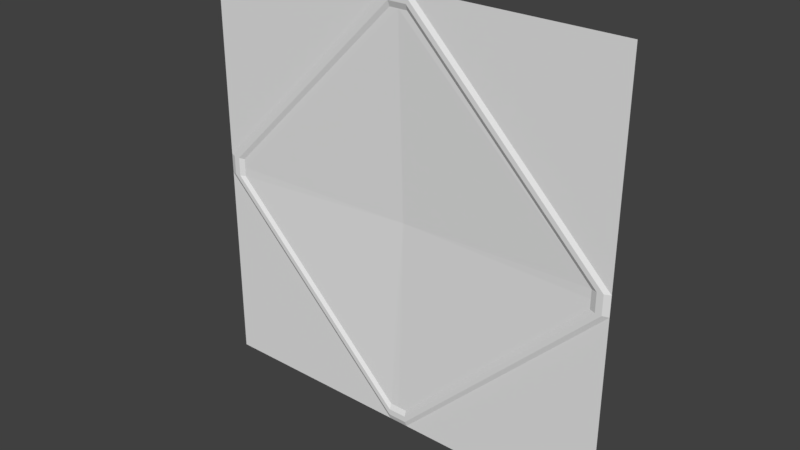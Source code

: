 # Source: rad1_1.blend  (saved by Blender 2.78.0; exported with 4.5.12 LTS)
import bpy
from mathutils import Matrix  # noqa: F401  (used for matrix-valued properties, if any)

bpy.ops.wm.read_factory_settings(use_empty=True)
scene = bpy.context.scene
scene.name = 'Scene'

# ---- collections
col_collection_1 = bpy.data.collections.new('Collection 1'); scene.collection.children.link(col_collection_1)

# ---- materials (node trees are filled in below, after node groups)
mat_rad1_1 = bpy.data.materials.new('rad1_1')
mat_rad1_1.alpha_threshold = 0.0
mat_rad1_1.use_transparent_shadow = False
mat_rad1_1.roughness = 0.5

# ---- material node trees

# ---- world
world_world = bpy.data.worlds.new('World'); scene.world = world_world
world_world.color = (0.05088, 0.05088, 0.05088)
world_world.use_sun_shadow = False
world_world.sun_shadow_jitter_overblur = 0.0
world_world.cycles.sampling_method = 'MANUAL'

# ---- meshes
me_rad1_1 = bpy.data.meshes.new('rad1_1')
me_rad1_1.from_pydata([(-1.28, 1.28, -1.28), (1.28, 1.28, -1.28), (-1.28, 1.28, 1.28), (1.28, 1.28, 1.28), (0.0, 1.28, -1.28), (0.0, 1.28, 1.28), (-1.28, 1.28, 0.0), (1.28, 1.28, 0.0), (1.28, 1.28, -0.05996), (0.05996, 1.28, -1.28), (-1.28, 1.28, -0.05996), (1.28, 1.28, 0.05996), (0.05996, 1.28, 1.28), (-0.05996, 1.28, -1.28), (-1.28, 1.28, 0.05996), (-0.05996, 1.28, 1.28), (-0.05498, 1.28, -1.174), (-9.224e-10, 1.28, -1.174), (0.05498, 1.28, 1.174), (-9.224e-10, 1.28, 1.174), (-1.174, 1.28, 0.05498), (-1.174, 1.28, 2.287e-09), (1.174, 1.28, -0.05498), (1.174, 1.28, 2.287e-09), (0.05498, 1.28, -1.174), (-1.174, 1.28, -0.05498), (1.174, 1.28, 0.05498), (-0.05498, 1.28, 1.174), (0.05661, 1.267, -1.208), (0.05834, 1.267, -1.245), (-3.008e-10, 1.267, -1.245), (-6.216e-10, 1.267, -1.208), (-0.0566, 1.267, 1.208), (-0.05834, 1.267, 1.245), (-3.008e-10, 1.267, 1.245), (-6.216e-10, 1.267, 1.208), (-1.208, 1.267, 1.541e-09), (-1.245, 1.267, 7.459e-10), (-1.245, 1.267, 0.05834), (-1.208, 1.267, 0.05661), (1.208, 1.267, -0.05661), (1.245, 1.267, -0.05834), (0.05661, 1.267, 1.208), (0.05834, 1.267, 1.245), (1.245, 1.267, 0.05834), (1.208, 1.267, 0.05661), (1.208, 1.267, 1.541e-09), (1.245, 1.267, 7.459e-10), (-0.05834, 1.267, -1.245), (-0.05661, 1.267, -1.208), (-1.208, 1.267, -0.05661), (-1.245, 1.267, -0.05834), (0.0, 1.32, 2.287e-09)], [], [(0, 13, 10), (9, 8, 41, 29), (8, 9, 1), (12, 11, 3), (15, 2, 14), (52, 19, 27, 20, 21), (15, 14, 38, 33), (6, 10, 51, 37), (4, 9, 29, 30), (11, 12, 43, 44), (45, 42, 18, 26), (13, 4, 30, 48), (14, 6, 37, 38), (5, 15, 33, 34), (12, 5, 34, 43), (7, 11, 44, 47), (10, 13, 48, 51), (50, 49, 16, 25), (39, 36, 21, 20), (32, 39, 20, 27), (36, 50, 25, 21), (35, 32, 27, 19), (40, 46, 23, 22), (46, 45, 26, 23), (28, 40, 22, 24), (8, 7, 47, 41), (42, 35, 19, 18), (49, 31, 17, 16), (49, 50, 51, 48), (45, 46, 47, 44), (35, 42, 43, 34), (39, 32, 33, 38), (50, 36, 37, 51), (31, 49, 48, 30), (46, 40, 41, 47), (42, 45, 44, 43), (40, 28, 29, 41), (36, 39, 38, 37), (32, 35, 34, 33), (28, 31, 30, 29), (31, 28, 24, 17), (17, 52, 21, 25, 16), (23, 26, 18, 19, 52), (22, 23, 52, 17, 24)])
_uv = me_rad1_1.uv_layers.new(name='UVMap')
_uv.uv.foreach_set('vector', [0.0, 0.0, 0.4766, 0.0, 0.0, 0.4766, 0.5234, 0.0, 1.0, 0.4766, 0.9864, 0.4772, 0.5228, 0.01355, 1.0, 0.4766, 0.5234, 0.0, 1.0, 0.0, 0.5234, 1.0, 1.0, 0.5234, 1.0, 1.0, 0.4766, 1.0, 0.0, 1.0, 0.0, 0.5234, 0.5, 0.5, 0.5, 0.9584, 0.4785, 0.9584, 0.04156, 0.5215, 0.04156, 0.5, 0.4766, 1.0, 0.0, 0.5234, 0.01355, 0.5228, 0.4772, 0.9864, 0.0, 0.5, 0.0, 0.4766, 0.01355, 0.4772, 0.01355, 0.5, 0.5, 0.0, 0.5234, 0.0, 0.5228, 0.01355, 0.5, 0.01355, 1.0, 0.5234, 0.5234, 1.0, 0.5228, 0.9864, 0.9864, 0.5228, 0.972, 0.5221, 0.5221, 0.972, 0.5215, 0.9584, 0.9584, 0.5215, 0.4766, 0.0, 0.5, 0.0, 0.5, 0.01355, 0.4772, 0.01355, 0.0, 0.5234, 0.0, 0.5, 0.01355, 0.5, 0.01355, 0.5228, 0.5, 1.0, 0.4766, 1.0, 0.4772, 0.9864, 0.5, 0.9864, 0.5234, 1.0, 0.5, 1.0, 0.5, 0.9864, 0.5228, 0.9864, 1.0, 0.5, 1.0, 0.5234, 0.9864, 0.5228, 0.9864, 0.5, 0.0, 0.4766, 0.4766, 0.0, 0.4772, 0.01355, 0.01355, 0.4772, 0.02801, 0.4779, 0.4779, 0.02801, 0.4785, 0.04156, 0.04156, 0.4785, 0.02801, 0.5221, 0.02801, 0.5, 0.04156, 0.5, 0.04156, 0.5215, 0.4779, 0.972, 0.02801, 0.5221, 0.04156, 0.5215, 0.4785, 0.9584, 0.02801, 0.5, 0.02801, 0.4779, 0.04156, 0.4785, 0.04156, 0.5, 0.5, 0.972, 0.4779, 0.972, 0.4785, 0.9584, 0.5, 0.9584, 0.972, 0.4779, 0.972, 0.5, 0.9584, 0.5, 0.9584, 0.4785, 0.972, 0.5, 0.972, 0.5221, 0.9584, 0.5215, 0.9584, 0.5, 0.5221, 0.02801, 0.972, 0.4779, 0.9584, 0.4785, 0.5215, 0.04156, 1.0, 0.4766, 1.0, 0.5, 0.9864, 0.5, 0.9864, 0.4772, 0.5221, 0.972, 0.5, 0.972, 0.5, 0.9584, 0.5215, 0.9584, 0.4779, 0.02801, 0.5, 0.02801, 0.5, 0.04156, 0.4785, 0.04156, 0.4779, 0.02801, 0.02801, 0.4779, 0.01355, 0.4772, 0.4772, 0.01355, 0.972, 0.5221, 0.972, 0.5, 0.9864, 0.5, 0.9864, 0.5228, 0.5, 0.972, 0.5221, 0.972, 0.5228, 0.9864, 0.5, 0.9864, 0.02801, 0.5221, 0.4779, 0.972, 0.4772, 0.9864, 0.01355, 0.5228, 0.02801, 0.4779, 0.02801, 0.5, 0.01355, 0.5, 0.01355, 0.4772, 0.5, 0.02801, 0.4779, 0.02801, 0.4772, 0.01355, 0.5, 0.01355, 0.972, 0.5, 0.972, 0.4779, 0.9864, 0.4772, 0.9864, 0.5, 0.5221, 0.972, 0.972, 0.5221, 0.9864, 0.5228, 0.5228, 0.9864, 0.972, 0.4779, 0.5221, 0.02801, 0.5228, 0.01355, 0.9864, 0.4772, 0.02801, 0.5, 0.02801, 0.5221, 0.01355, 0.5228, 0.01355, 0.5, 0.4779, 0.972, 0.5, 0.972, 0.5, 0.9864, 0.4772, 0.9864, 0.5221, 0.02801, 0.5, 0.02801, 0.5, 0.01355, 0.5228, 0.01355, 0.5, 0.02801, 0.5221, 0.02801, 0.5215, 0.04156, 0.5, 0.04156, 0.5, 0.04156, 0.5, 0.5, 0.04156, 0.5, 0.04156, 0.4785, 0.4785, 0.04156, 0.9584, 0.5, 0.9584, 0.5215, 0.5215, 0.9584, 0.5, 0.9584, 0.5, 0.5, 0.9584, 0.4785, 0.9584, 0.5, 0.5, 0.5, 0.5, 0.04156, 0.5215, 0.04156])
me_rad1_1.materials.append(mat_rad1_1)
me_rad1_1.use_remesh_preserve_volume = False
me_rad1_1.use_remesh_preserve_attributes = False
me_rad1_1.use_mirror_vertex_groups = False
me_rad1_1.update()

# ---- objects
ob_rad1_1 = bpy.data.objects.new('rad1_1', me_rad1_1)

# ---- transforms, parenting, visibility, modifiers, constraints
ob_rad1_1.location = (0.0, 0.0, 0.0)
ob_rad1_1.lineart.crease_threshold = 0.0

# ---- collection membership
col_collection_1.objects.link(ob_rad1_1)

# ---- scene / render settings (as saved in the file)
scene.frame_start = 1; scene.frame_end = 2; scene.frame_set(1)
scene.render.engine = 'BLENDER_EEVEE_NEXT'
scene.render.resolution_percentage = 50
scene.render.dither_intensity = 0.0
scene.cycles.use_denoising = False
scene.cycles.samples = 128
scene.cycles.sampling_pattern = 'TABULATED_SOBOL'
scene.cycles.light_sampling_threshold = 0.0
scene.cycles.use_adaptive_sampling = False
scene.cycles.use_light_tree = False
scene.cycles.blur_glossy = 0.0
scene.cycles.sample_clamp_indirect = 0.0
scene.view_settings.view_transform = 'Standard'
bpy.context.view_layer.update()

# ---- added for rendering (the .blend has no active camera and no usable light): camera, sun
cam_auto = bpy.data.cameras.new('AutoCamera')
cam_auto.lens = 50.0
cam_auto.sensor_width = 36.0
cam_auto.clip_end = 1000.0
ob_auto_camera = bpy.data.objects.new('AutoCamera', cam_auto)
scene.collection.objects.link(ob_auto_camera)
ob_auto_camera.location = (3.35003, -2.72656, 2.68002)
ob_auto_camera.rotation_euler = (1.09748, -7.21219e-08, 0.694738)
scene.camera = ob_auto_camera
light_auto_sun = bpy.data.lights.new('AutoSun', 'SUN')
light_auto_sun.energy = 3.0
light_auto_sun.angle = 0.0523599
ob_auto_sun = bpy.data.objects.new('AutoSun', light_auto_sun)
scene.collection.objects.link(ob_auto_sun)
ob_auto_sun.rotation_euler = (0.872665, 0.174533, 0.523599)
bpy.context.view_layer.update()
